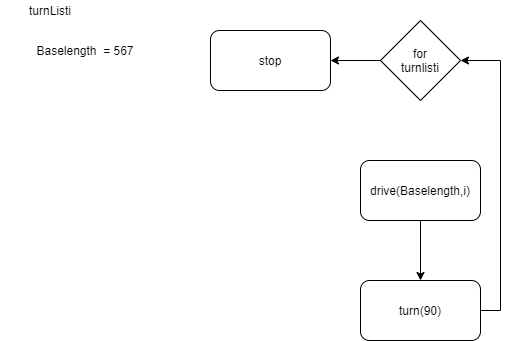

The diagram above was exported from draw.io. Its source (the exported page's mxGraphModel, read from the mxfile embedded in the PNG):
<mxGraphModel dx="782" dy="446" grid="1" gridSize="10" guides="1" tooltips="1" connect="1" arrows="1" fold="1" page="1" pageScale="1" pageWidth="827" pageHeight="1169" math="0" shadow="0">
  <root>
    <mxCell id="0" />
    <mxCell id="1" parent="0" />
    <mxCell id="3eWS7AVSsHdnpJqh7Rmi-12" style="edgeStyle=orthogonalEdgeStyle;rounded=0;orthogonalLoop=1;jettySize=auto;html=1;exitX=0.5;exitY=1;exitDx=0;exitDy=0;entryX=0.5;entryY=0;entryDx=0;entryDy=0;" parent="1" source="3eWS7AVSsHdnpJqh7Rmi-1" target="3eWS7AVSsHdnpJqh7Rmi-11" edge="1">
      <mxGeometry relative="1" as="geometry" />
    </mxCell>
    <mxCell id="3eWS7AVSsHdnpJqh7Rmi-1" value="drive(Baselength,i)" style="rounded=1;whiteSpace=wrap;html=1;" parent="1" vertex="1">
      <mxGeometry x="380" y="190" width="120" height="60" as="geometry" />
    </mxCell>
    <mxCell id="3eWS7AVSsHdnpJqh7Rmi-15" style="edgeStyle=orthogonalEdgeStyle;rounded=0;orthogonalLoop=1;jettySize=auto;html=1;exitX=0;exitY=0.5;exitDx=0;exitDy=0;entryX=1;entryY=0.5;entryDx=0;entryDy=0;" parent="1" source="3eWS7AVSsHdnpJqh7Rmi-3" target="3eWS7AVSsHdnpJqh7Rmi-14" edge="1">
      <mxGeometry relative="1" as="geometry" />
    </mxCell>
    <mxCell id="3eWS7AVSsHdnpJqh7Rmi-3" value="for&lt;br&gt;turnlisti" style="rhombus;whiteSpace=wrap;html=1;" parent="1" vertex="1">
      <mxGeometry x="400" y="50" width="80" height="80" as="geometry" />
    </mxCell>
    <mxCell id="3eWS7AVSsHdnpJqh7Rmi-4" value="turnListi" style="text;html=1;strokeColor=none;fillColor=none;align=center;verticalAlign=middle;whiteSpace=wrap;rounded=0;" parent="1" vertex="1">
      <mxGeometry x="20" y="30" width="100" height="20" as="geometry" />
    </mxCell>
    <mxCell id="3eWS7AVSsHdnpJqh7Rmi-10" value="Baselength&amp;nbsp; = 567" style="text;html=1;strokeColor=none;fillColor=none;align=center;verticalAlign=middle;whiteSpace=wrap;rounded=0;" parent="1" vertex="1">
      <mxGeometry x="20" y="70" width="170" height="20" as="geometry" />
    </mxCell>
    <mxCell id="3eWS7AVSsHdnpJqh7Rmi-13" style="edgeStyle=orthogonalEdgeStyle;rounded=0;orthogonalLoop=1;jettySize=auto;html=1;exitX=1;exitY=0.5;exitDx=0;exitDy=0;entryX=1;entryY=0.5;entryDx=0;entryDy=0;" parent="1" source="3eWS7AVSsHdnpJqh7Rmi-11" target="3eWS7AVSsHdnpJqh7Rmi-3" edge="1">
      <mxGeometry relative="1" as="geometry">
        <mxPoint x="600" y="90" as="targetPoint" />
      </mxGeometry>
    </mxCell>
    <mxCell id="3eWS7AVSsHdnpJqh7Rmi-11" value="turn(90)" style="rounded=1;whiteSpace=wrap;html=1;" parent="1" vertex="1">
      <mxGeometry x="380" y="310" width="120" height="60" as="geometry" />
    </mxCell>
    <mxCell id="3eWS7AVSsHdnpJqh7Rmi-14" value="stop" style="rounded=1;whiteSpace=wrap;html=1;" parent="1" vertex="1">
      <mxGeometry x="230" y="60" width="120" height="60" as="geometry" />
    </mxCell>
  </root>
</mxGraphModel>